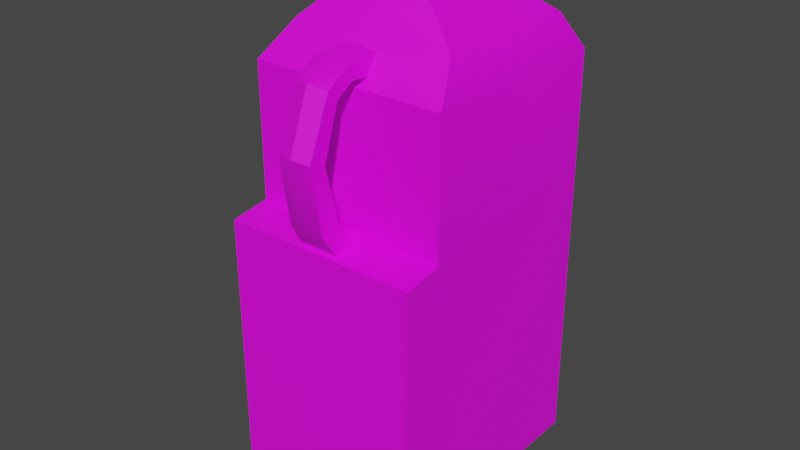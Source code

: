 # Source: milk.blend  (saved by Blender 3.6.14; exported with 4.5.12 LTS)
import bpy
from mathutils import Matrix  # noqa: F401  (used for matrix-valued properties, if any)

bpy.ops.wm.read_factory_settings(use_empty=True)
scene = bpy.context.scene
scene.name = 'Scene'

# ---- collections
col_collection = bpy.data.collections.new('Collection'); scene.collection.children.link(col_collection)

# ---- images (referenced by path relative to the original .blend; pixels are not part of the script)
import os
ASSET_DIR = os.environ.get("B2B_ASSET_DIR", "")  # directory of the original .blend (textures are referenced by path, not embedded)
HERE = os.path.dirname(os.path.abspath(__file__))  # packed textures are extracted next to this script under _unpacked/

def load_image(name, relpath, width, height, colorspace="sRGB"):
    """Load a texture the original file referenced (path relative to the .blend, or extracted next to this script)."""
    p = next((c for c in (os.path.join(HERE, relpath), os.path.join(ASSET_DIR, relpath)) if relpath and os.path.exists(c)), "")
    if p:
        img = bpy.data.images.load(p, check_existing=True)
        img.name = name
    else:  # same state as the original file: an image datablock whose file is absent (Cycles renders it pink)
        img = bpy.data.images.new(name, width, height)
        img.source = "FILE"
        img.filepath = "//" + (relpath or name)
    img.colorspace_settings.name = colorspace
    return img
img_milktexture_png = load_image('milktexture.png', 'milktexture.png', 1024, 1024, 'sRGB')

# ---- materials (node trees are filled in below, after node groups)
mat_material = bpy.data.materials.new('Material')
mat_material.use_transparent_shadow = False

# ---- node groups
ng_auto_smooth = bpy.data.node_groups.new('Auto Smooth', 'GeometryNodeTree')
_s = ng_auto_smooth.interface.new_socket(name='Geometry', in_out='OUTPUT', socket_type='NodeSocketGeometry')
_s = ng_auto_smooth.interface.new_socket(name='Geometry', in_out='INPUT', socket_type='NodeSocketGeometry')
_s = ng_auto_smooth.interface.new_socket(name='Angle', in_out='INPUT', socket_type='NodeSocketFloat')
_s.subtype = 'ANGLE'
_s.min_value = 0.0
_s.max_value = 3.142
ng_auto_smooth.is_modifier = True
_N = ng_auto_smooth.nodes; _L = ng_auto_smooth.links
n0 = _N.new('NodeGroupOutput'); n0.name = 'Group Output'; n0.location = (480, -100)
n1 = _N.new('NodeGroupInput'); n1.name = 'Group Input'; n1.location = (-420, -300)
n2 = _N.new('NodeGroupInput'); n2.name = 'Group Input.001'; n2.location = (-60, -100)
n3 = _N.new('GeometryNodeSetShadeSmooth'); n3.name = 'Set Shade Smooth'; n3.location = (120, -100)
n3.domain = 'EDGE'
n4 = _N.new('GeometryNodeSetShadeSmooth'); n4.name = 'Set Shade Smooth.001'; n4.location = (300, -100)
n5 = _N.new('GeometryNodeInputMeshEdgeAngle'); n5.name = 'Edge Angle'; n5.location = (-420, -220)
n6 = _N.new('GeometryNodeInputEdgeSmooth'); n6.name = 'Is Edge Smooth'; n6.location = (-60, -160)
n7 = _N.new('GeometryNodeInputShadeSmooth'); n7.name = 'Is Face Smooth'; n7.location = (-240, -340)
n8 = _N.new('FunctionNodeBooleanMath'); n8.name = 'Boolean Math'; n8.location = (-60, -220)
n9 = _N.new('FunctionNodeCompare'); n9.name = 'Compare'; n9.location = (-240, -180)
n9.operation = 'LESS_EQUAL'
_L.new(n5.outputs[0], n9.inputs[0])
_L.new(n4.outputs[0], n0.inputs[0])
_L.new(n1.outputs[1], n9.inputs[1])
_L.new(n9.outputs[0], n8.inputs[0])
_L.new(n7.outputs[0], n8.inputs[1])
_L.new(n2.outputs[0], n3.inputs[0])
_L.new(n6.outputs[0], n3.inputs[1])
_L.new(n3.outputs[0], n4.inputs[0])
_L.new(n8.outputs[0], n3.inputs[2])
n0.is_active_output = True

# ---- material node trees
mat_material.use_nodes = True; mat_material.node_tree.nodes.clear()
_N = mat_material.node_tree.nodes; _L = mat_material.node_tree.links
n0 = _N.new('ShaderNodeBsdfPrincipled'); n0.name = 'Principled BSDF'; n0.location = (10, 300)
n0.distribution = 'GGX'
n0.subsurface_method = 'RANDOM_WALK_SKIN'
n0.inputs[3].default_value = 1.45
n0.inputs[27].default_value = (0.0, 0.0, 0.0, 1.0)
n0.inputs[28].default_value = 1.0
n1 = _N.new('ShaderNodeOutputMaterial'); n1.name = 'Material Output'; n1.location = (300, 300)
n2 = _N.new('ShaderNodeTexImage'); n2.name = 'Image Texture'; n2.location = (-354, 137)
n2.image = img_milktexture_png
_L.new(n0.outputs[0], n1.inputs[0])
_L.new(n2.outputs[0], n0.inputs[0])
n1.is_active_output = True

# ---- world
world_world = bpy.data.worlds.new('World'); scene.world = world_world
world_world.use_nodes = True; world_world.node_tree.nodes.clear()
_N = world_world.node_tree.nodes; _L = world_world.node_tree.links
n0 = _N.new('ShaderNodeOutputWorld'); n0.name = 'World Output'; n0.location = (300, 300)
n1 = _N.new('ShaderNodeBackground'); n1.name = 'Background'; n1.location = (10, 300)
n1.inputs[0].default_value = (0.05088, 0.05088, 0.05088, 1.0)
_L.new(n1.outputs[0], n0.inputs[0])
n0.is_active_output = True
world_world.color = (0.05088, 0.05088, 0.05088)
world_world.use_sun_shadow = False
world_world.sun_shadow_jitter_overblur = 0.0

# ---- meshes
me_cube_001 = bpy.data.meshes.new('Cube.001')
me_cube_001.from_pydata([(-0.8318, -1.116, -1.0), (-0.1957, -0.8746, 3.032), (-0.8318, 0.8318, -1.0), (-1.0, 1.0, 2.949), (0.8318, -1.116, -1.0), (0.1957, -0.8746, 3.032), (0.8318, 0.8318, -1.0), (1.0, 1.0, 2.949), (-1.0, -1.314, -0.8967), (-1.0, 1.0, -0.8967), (1.0, 1.0, -0.8967), (1.0, -1.314, -0.8967), (-0.1753, -0.7475, 3.189), (-0.8324, 0.8324, 3.268), (0.8324, 0.8324, 3.268), (0.1753, -0.7475, 3.189), (-0.4408, -0.4408, 3.587), (-0.4408, 0.4408, 3.587), (0.4408, 0.4408, 3.587), (0.4408, -0.4408, 3.587), (-0.2975, -0.2975, 3.717), (-0.2975, 0.2975, 3.717), (0.2975, 0.2975, 3.717), (0.2975, -0.2975, 3.717), (-0.2975, -0.2975, 3.955), (-0.2975, 0.2975, 3.955), (0.2975, 0.2975, 3.955), (0.2975, -0.2975, 3.955), (-0.8318, 0.0, -1.0), (-1.0, 0.0, 2.949), (0.8318, 0.0, -1.0), (1.0, 0.0, 2.949), (1.0, 0.0, -0.8967), (-1.0, 0.0, -0.8967), (-0.8324, 0.0, 3.268), (0.8324, 0.0, 3.268), (-0.4408, 0.0, 3.587), (0.4408, 0.0, 3.587), (-0.4207, 3.176e-08, 3.717), (0.4207, -3.176e-08, 3.717), (-0.4207, 3.089e-08, 3.955), (0.4207, -4.267e-08, 3.955), (0.0, 0.8318, -1.0), (0.0, 1.0, 2.949), (0.0, -1.116, -1.0), (-3.098e-09, -0.8708, 3.028), (0.0, -1.314, -0.8967), (0.0, 1.0, -0.8967), (0.0, 0.8324, 3.268), (-3.098e-09, -0.7518, 3.217), (0.0, 0.4408, 3.587), (-7.05e-19, -0.4468, 3.59), (2.494e-08, 0.4207, 3.717), (-3.858e-08, -0.4207, 3.717), (3.88e-08, 0.4207, 3.955), (-3.476e-08, -0.4207, 3.955), (0.0, 0.0, 3.972), (0.0, 0.0, -1.0), (-0.1966, -1.061, 1.674), (-1.0, 1.0, 1.692), (1.0, 1.0, 1.692), (0.1966, -1.061, 1.674), (1.0, 0.0, 1.692), (-1.0, 0.0, 1.692), (-3.098e-09, -1.061, 1.674), (0.0, 1.0, 1.692), (-1.0, 1.0, 1.637), (1.0, 1.0, 1.637), (0.1966, -1.265, 1.655), (1.0, 0.0, 1.637), (-1.0, 0.0, 1.637), (-3.098e-09, -1.265, 1.655), (0.0, 1.0, 1.637), (-0.1966, -1.265, 1.655), (-1.0, -1.314, 1.637), (-1.0, -0.9398, 1.692), (1.0, -0.9398, 1.692), (0.0, -0.9398, 1.692), (1.0, -1.314, 1.637), (0.0, -1.314, 1.637), (-2.856e-09, -1.135, 2.899), (-2.856e-09, -1.334, 3.069), (-0.1744, -1.285, 3.028), (-0.1765, -1.185, 2.938), (0.1765, -1.185, 2.938), (0.1744, -1.285, 3.028), (0.0, -0.9398, 2.949), (-1.0, -0.9398, 2.949), (-6.694e-18, -0.6828, 3.296), (-0.8324, -0.6261, 3.268), (0.8324, -0.6261, 3.268), (1.0, -0.9398, 2.949), (-3.098e-09, -1.037, 3.045), (-0.1962, -1.038, 3.048), (0.1962, -1.038, 3.048), (0.186, -1.061, 3.182), (-3.098e-09, -1.084, 3.202), (-0.186, -1.061, 3.182), (-3.098e-09, -1.435, 1.875), (-0.1776, -1.404, 1.876), (-0.1786, -1.207, 1.937), (-3.098e-09, -1.179, 1.938), (0.1776, -1.404, 1.876), (0.1786, -1.207, 1.937), (-2.977e-09, -1.539, 2.525), (-0.1775, -1.347, 2.449), (0.176, -1.501, 2.5), (0.1775, -1.347, 2.449), (-0.176, -1.501, 2.5), (-2.977e-09, -1.309, 2.425)], [], [(63, 29, 3, 59), (65, 43, 7, 60), (62, 31, 91, 76), (77, 86, 87, 75), (57, 30, 4, 44), (31, 7, 14, 35), (44, 46, 8, 0), (30, 32, 11, 4), (42, 47, 10, 6), (28, 33, 9, 2), (88, 90, 19, 51), (29, 87, 89, 34), (95, 96, 81, 85), (43, 3, 13, 48), (37, 18, 22, 39), (48, 13, 17, 50), (35, 14, 18, 37), (34, 89, 16, 36), (39, 22, 26, 41), (36, 16, 20, 38), (51, 19, 23, 53), (50, 17, 21, 52), (56, 40, 24, 55), (38, 20, 24, 40), (53, 23, 27, 55), (52, 21, 25, 54), (21, 38, 40, 25), (54, 25, 40, 56), (17, 36, 38, 21), (23, 39, 41, 27), (13, 34, 36, 17), (90, 35, 37, 19), (19, 37, 39, 23), (3, 29, 34, 13), (0, 8, 33, 28), (6, 10, 32, 30), (91, 31, 35, 90), (42, 6, 30, 57), (60, 7, 31, 62), (75, 87, 29, 63), (2, 42, 57, 28), (26, 54, 56, 41), (22, 52, 54, 26), (20, 53, 55, 24), (41, 56, 55, 27), (18, 50, 52, 22), (16, 51, 53, 20), (14, 48, 50, 18), (7, 43, 48, 14), (94, 95, 85, 84), (89, 88, 51, 16), (2, 9, 47, 42), (4, 11, 46, 44), (28, 57, 44, 0), (76, 91, 86, 77), (59, 3, 43, 65), (66, 59, 65, 72), (109, 105, 83, 80), (74, 75, 63, 70), (67, 60, 62, 69), (108, 104, 81, 82), (69, 62, 76, 78), (72, 65, 60, 67), (70, 63, 59, 66), (33, 70, 66, 9), (47, 72, 67, 10), (32, 69, 78, 11), (46, 79, 74, 8), (10, 67, 69, 32), (8, 74, 70, 33), (11, 78, 79, 46), (9, 66, 72, 47), (73, 58, 75, 74), (64, 61, 76, 77), (58, 64, 77, 75), (61, 68, 78, 76), (71, 73, 74, 79), (68, 71, 79, 78), (92, 94, 84, 80), (93, 92, 80, 83), (105, 108, 82, 83), (104, 106, 85, 81), (106, 107, 84, 85), (107, 109, 80, 84), (45, 1, 87, 86), (12, 49, 88, 89), (15, 5, 91, 90), (1, 12, 89, 87), (5, 45, 86, 91), (49, 15, 90, 88), (96, 97, 82, 81), (97, 93, 83, 82), (12, 1, 93, 97), (49, 12, 97, 96), (1, 45, 92, 93), (45, 5, 94, 92), (5, 15, 95, 94), (15, 49, 96, 95), (61, 64, 101, 103), (68, 61, 103, 102), (71, 68, 102, 98), (58, 73, 99, 100), (73, 71, 98, 99), (64, 58, 100, 101), (103, 101, 109, 107), (102, 103, 107, 106), (98, 102, 106, 104), (100, 99, 108, 105), (99, 98, 104, 108), (101, 100, 105, 109)])
me_cube_001.polygons.foreach_set('use_smooth', [True] * 110)
_uv = me_cube_001.uv_layers.new(name='UVMap')
_uv.uv.foreach_set('vector', [0.8715, 0.4695, 0.8715, 0.5767, 0.9852, 0.5767, 0.9852, 0.4695, 0.1377, 0.222, 0.1377, 0.3061, 0.227, 0.3061, 0.227, 0.222, 0.5906, 0.4695, 0.5906, 0.5767, 0.4837, 0.5767, 0.4837, 0.4695, 0.2539, 0.6467, 0.2539, 0.8363, 0.05281, 0.8363, 0.05281, 0.6467, 0.1388, 0.201, 0.2391, 0.201, 0.2391, 0.1001, 0.1388, 0.1001, 0.5906, 0.5767, 0.7043, 0.5767, 0.6853, 0.6039, 0.5906, 0.6039, 0.1388, 0.1001, 0.1388, 0.08222, 0.01823, 0.08222, 0.03851, 0.1001, 0.2391, 0.201, 0.2594, 0.201, 0.2594, 0.08222, 0.2391, 0.1001, 0.1388, 0.2762, 0.1388, 0.2914, 0.2594, 0.2914, 0.2391, 0.2762, 0.03851, 0.201, 0.01823, 0.201, 0.01823, 0.2914, 0.03851, 0.2762, 0.2539, 0.8887, 0.4213, 0.8844, 0.3426, 0.9325, 0.2539, 0.9329, 0.8715, 0.5767, 0.7645, 0.5767, 0.8002, 0.6039, 0.8715, 0.6039, 0.1653, 0.1931, 0.1279, 0.1897, 0.1279, 0.152, 0.163, 0.1593, 0.1377, 0.3061, 0.04841, 0.3061, 0.06337, 0.3275, 0.1377, 0.3275, 0.5985, 0.9214, 0.6872, 0.9214, 0.6584, 0.9411, 0.5985, 0.9411, 0.1899, 0.302, 0.02253, 0.302, 0.1013, 0.243, 0.1899, 0.243, 0.3574, 0.1765, 0.3574, 0.302, 0.2786, 0.243, 0.2786, 0.1765, 0.02253, 0.1765, 0.02253, 0.08206, 0.1013, 0.11, 0.1013, 0.1765, 0.5985, 0.9411, 0.6584, 0.9411, 0.6584, 0.977, 0.5985, 0.977, 0.5985, 0.9214, 0.5099, 0.9214, 0.5387, 0.9411, 0.5985, 0.9411, 0.2539, 0.9329, 0.3426, 0.9325, 0.3137, 0.9522, 0.2539, 0.9522, 0.5443, 0.9214, 0.4556, 0.9214, 0.4845, 0.9411, 0.5443, 0.9411, 0.8322, 0.8889, 0.7476, 0.8889, 0.7724, 0.844, 0.8322, 0.8254, 0.5985, 0.9411, 0.5387, 0.9411, 0.5387, 0.977, 0.5985, 0.977, 0.2539, 0.9522, 0.3137, 0.9522, 0.3137, 0.9881, 0.2539, 0.9881, 0.5443, 0.9411, 0.4845, 0.9411, 0.4845, 0.977, 0.5443, 0.977, 0.6584, 0.9411, 0.5985, 0.9411, 0.5985, 0.977, 0.6584, 0.977, 0.8322, 0.9523, 0.7724, 0.9338, 0.7476, 0.8889, 0.8322, 0.8889, 0.6872, 0.9214, 0.5985, 0.9214, 0.5985, 0.9411, 0.6584, 0.9411, 0.5387, 0.9411, 0.5985, 0.9411, 0.5985, 0.977, 0.5387, 0.977, 0.02253, 0.302, 0.02253, 0.1765, 0.1013, 0.1765, 0.1013, 0.243, 0.3574, 0.08206, 0.3574, 0.1765, 0.2786, 0.1765, 0.2786, 0.11, 0.5099, 0.9214, 0.5985, 0.9214, 0.5985, 0.9411, 0.5387, 0.9411, 0.9852, 0.5767, 0.8715, 0.5767, 0.8715, 0.6039, 0.9661, 0.6039, 0.03851, 0.1001, 0.01823, 0.08222, 0.01823, 0.201, 0.03851, 0.201, 0.2391, 0.2762, 0.2594, 0.2914, 0.2594, 0.201, 0.2391, 0.201, 0.4837, 0.5767, 0.5906, 0.5767, 0.5906, 0.6039, 0.5194, 0.6039, 0.1388, 0.2762, 0.2391, 0.2762, 0.2391, 0.201, 0.1388, 0.201, 0.7043, 0.4695, 0.7043, 0.5767, 0.5906, 0.5767, 0.5906, 0.4695, 0.7645, 0.4695, 0.7645, 0.5767, 0.8715, 0.5767, 0.8715, 0.4695, 0.03851, 0.2762, 0.1388, 0.2762, 0.1388, 0.201, 0.03851, 0.201, 0.892, 0.9338, 0.8322, 0.9523, 0.8322, 0.8889, 0.9168, 0.8889, 0.6041, 0.9411, 0.5443, 0.9411, 0.5443, 0.977, 0.6041, 0.977, 0.1941, 0.9522, 0.2539, 0.9522, 0.2539, 0.9881, 0.1941, 0.9881, 0.9168, 0.8889, 0.8322, 0.8889, 0.8322, 0.8254, 0.892, 0.844, 0.633, 0.9214, 0.5443, 0.9214, 0.5443, 0.9411, 0.6041, 0.9411, 0.1653, 0.9325, 0.2539, 0.9329, 0.2539, 0.9522, 0.1941, 0.9522, 0.3574, 0.302, 0.1899, 0.302, 0.1899, 0.243, 0.2786, 0.243, 0.227, 0.3061, 0.1377, 0.3061, 0.1377, 0.3275, 0.212, 0.3275, 0.1157, 0.5927, 0.1111, 0.613, 0.06603, 0.5898, 0.08632, 0.5762, 0.08651, 0.8844, 0.2539, 0.8887, 0.2539, 0.9329, 0.1653, 0.9325, 0.03851, 0.2762, 0.01823, 0.2914, 0.1388, 0.2914, 0.1388, 0.2762, 0.2391, 0.1001, 0.2594, 0.08222, 0.1388, 0.08222, 0.1388, 0.1001, 0.03851, 0.201, 0.1388, 0.201, 0.1388, 0.1001, 0.03851, 0.1001, 0.455, 0.6467, 0.455, 0.8363, 0.2539, 0.8363, 0.2539, 0.6467, 0.04841, 0.222, 0.04841, 0.3061, 0.1377, 0.3061, 0.1377, 0.222, 0.04841, 0.2183, 0.04841, 0.222, 0.1377, 0.222, 0.1377, 0.2183, 0.1604, 0.2073, 0.1247, 0.2108, 0.1249, 0.2846, 0.1604, 0.2788, 0.722, 0.4649, 0.7645, 0.4695, 0.8715, 0.4695, 0.8715, 0.4649, 0.7043, 0.4649, 0.7043, 0.4695, 0.5906, 0.4695, 0.5906, 0.4649, 0.125, 0.2185, 0.1604, 0.2224, 0.1604, 0.3044, 0.1253, 0.2982, 0.5906, 0.4649, 0.5906, 0.4695, 0.4837, 0.4695, 0.4411, 0.4649, 0.1377, 0.2183, 0.1377, 0.222, 0.227, 0.222, 0.227, 0.2183, 0.8715, 0.4649, 0.8715, 0.4695, 0.9852, 0.4695, 0.9852, 0.4649, 0.8715, 0.2487, 0.8715, 0.4649, 0.9852, 0.4649, 0.9852, 0.2487, 0.1377, 0.0486, 0.1377, 0.2183, 0.227, 0.2183, 0.227, 0.0486, 0.5906, 0.2487, 0.5906, 0.4649, 0.4411, 0.4649, 0.4411, 0.2487, 0.1406, 0.07271, 0.1406, 0.3036, 0.01916, 0.3036, 0.01916, 0.07271, 0.7043, 0.2487, 0.7043, 0.4649, 0.5906, 0.4649, 0.5906, 0.2487, 0.722, 0.2487, 0.722, 0.4649, 0.8715, 0.4649, 0.8715, 0.2487, 0.2621, 0.07271, 0.2621, 0.3036, 0.1406, 0.3036, 0.1406, 0.07271, 0.04841, 0.0486, 0.04841, 0.2183, 0.1377, 0.2183, 0.1377, 0.0486, 0.214, 0.8429, 0.214, 0.8736, 0.05241, 0.8919, 0.05241, 0.8355, 0.2535, 0.8736, 0.2931, 0.8736, 0.4546, 0.8919, 0.2535, 0.8919, 0.214, 0.8736, 0.2535, 0.8736, 0.2535, 0.8919, 0.05241, 0.8919, 0.2931, 0.8736, 0.2931, 0.8429, 0.4546, 0.8355, 0.4546, 0.8919, 0.2535, 0.8429, 0.214, 0.8429, 0.05241, 0.8355, 0.2535, 0.8355, 0.2931, 0.8429, 0.2535, 0.8429, 0.2535, 0.8355, 0.4546, 0.8355, 0.1604, 0.3008, 0.1999, 0.3012, 0.1959, 0.2846, 0.1604, 0.2788, 0.121, 0.3012, 0.1604, 0.3008, 0.1604, 0.2788, 0.1249, 0.2846, 0.05461, 0.5024, 0.02374, 0.5101, 0.067, 0.5898, 0.08729, 0.5762, 0.1604, 0.2224, 0.1958, 0.2185, 0.1955, 0.2982, 0.1604, 0.3044, 0.02276, 0.5101, 0.05364, 0.5024, 0.08632, 0.5762, 0.06603, 0.5898, 0.1961, 0.2108, 0.1604, 0.2073, 0.1604, 0.2788, 0.1959, 0.2846, 0.2539, 0.8483, 0.2146, 0.8488, 0.05281, 0.8363, 0.2539, 0.8363, 0.2187, 0.8725, 0.2539, 0.8766, 0.2539, 0.8887, 0.08651, 0.8844, 0.2892, 0.8725, 0.2933, 0.8488, 0.455, 0.8363, 0.4213, 0.8844, 0.2146, 0.8488, 0.2187, 0.8725, 0.08651, 0.8844, 0.05281, 0.8363, 0.2933, 0.8488, 0.2539, 0.8483, 0.2539, 0.8363, 0.455, 0.8363, 0.2539, 0.8766, 0.2892, 0.8725, 0.4213, 0.8844, 0.2539, 0.8887, 0.1279, 0.1897, 0.09053, 0.1931, 0.09286, 0.1593, 0.1279, 0.152, 0.1121, 0.613, 0.1167, 0.5927, 0.08729, 0.5762, 0.067, 0.5898, 0.1752, 0.6141, 0.1496, 0.5904, 0.1167, 0.5927, 0.1121, 0.613, 0.1279, 0.2398, 0.09268, 0.2404, 0.09053, 0.1931, 0.1279, 0.1897, 0.1091, 0.232, 0.1484, 0.2326, 0.1484, 0.2075, 0.109, 0.2073, 0.1484, 0.2326, 0.1878, 0.232, 0.1879, 0.2073, 0.1484, 0.2075, 0.1486, 0.5904, 0.1742, 0.6141, 0.1111, 0.613, 0.1157, 0.5927, 0.1632, 0.2404, 0.1279, 0.2398, 0.1279, 0.1897, 0.1653, 0.1931, 0.2, 0.09403, 0.1604, 0.09403, 0.1604, 0.1339, 0.1963, 0.1337, 0.07014, 0.3828, 0.1112, 0.3856, 0.08178, 0.4252, 0.04208, 0.4161, 0.1604, 0.0912, 0.2, 0.0912, 0.1961, 0.1245, 0.1604, 0.1243, 0.1121, 0.3856, 0.07112, 0.3828, 0.04306, 0.4161, 0.08276, 0.4252, 0.1209, 0.0912, 0.1604, 0.0912, 0.1604, 0.1243, 0.1247, 0.1245, 0.1604, 0.09403, 0.1209, 0.09403, 0.1245, 0.1337, 0.1604, 0.1339, 0.1963, 0.1337, 0.1604, 0.1339, 0.1604, 0.2073, 0.1961, 0.2108, 0.04208, 0.4161, 0.08178, 0.4252, 0.05364, 0.5024, 0.02276, 0.5101, 0.1604, 0.1243, 0.1961, 0.1245, 0.1958, 0.2185, 0.1604, 0.2224, 0.08276, 0.4252, 0.04306, 0.4161, 0.02374, 0.5101, 0.05461, 0.5024, 0.1247, 0.1245, 0.1604, 0.1243, 0.1604, 0.2224, 0.125, 0.2185, 0.1604, 0.1339, 0.1245, 0.1337, 0.1247, 0.2108, 0.1604, 0.2073])
me_cube_001.materials.append(mat_material)
me_cube_001.update()

# ---- objects
ob_cube = bpy.data.objects.new('Cube', me_cube_001)

# ---- transforms, parenting, visibility, modifiers, constraints
ob_cube.location = (0.0, 0.0, -1.488)
ob_cube.scale = (0.9403, 1.0, 1.0)
_m = ob_cube.modifiers.new('Auto Smooth', 'NODES')
_m.node_group = ng_auto_smooth
_gi = [s.identifier for s in ng_auto_smooth.interface.items_tree if s.item_type == 'SOCKET' and s.in_out == 'INPUT']
_m[_gi[1]] = 0.5236  # Angle

# ---- collection membership
col_collection.objects.link(ob_cube)

# ---- scene / render settings (as saved in the file)
scene.frame_start = 1; scene.frame_end = 250; scene.frame_set(106)
scene.render.engine = 'BLENDER_EEVEE_NEXT'
scene.cycles.sampling_pattern = 'TABULATED_SOBOL'
scene.view_settings.view_transform = 'Filmic'
bpy.context.view_layer.update()

# ---- added for rendering (the .blend has no active camera and no usable light): camera, sun
cam_auto = bpy.data.cameras.new('AutoCamera')
cam_auto.lens = 50.0
cam_auto.sensor_width = 36.0
cam_auto.clip_end = 1000.0
ob_auto_camera = bpy.data.objects.new('AutoCamera', cam_auto)
scene.collection.objects.link(ob_auto_camera)
ob_auto_camera.location = (5.45105, -6.811, 4.35881)
ob_auto_camera.rotation_euler = (1.09748, -7.21219e-08, 0.694738)
scene.camera = ob_auto_camera
light_auto_sun = bpy.data.lights.new('AutoSun', 'SUN')
light_auto_sun.energy = 3.0
light_auto_sun.angle = 0.0523599
ob_auto_sun = bpy.data.objects.new('AutoSun', light_auto_sun)
scene.collection.objects.link(ob_auto_sun)
ob_auto_sun.rotation_euler = (0.872665, 0.174533, 0.523599)
bpy.context.view_layer.update()
